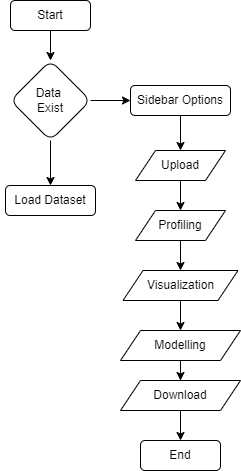

The diagram above was exported from draw.io. Its source (the exported page's mxGraphModel, read from the mxfile embedded in the PNG):
<mxGraphModel dx="880" dy="468" grid="1" gridSize="10" guides="1" tooltips="1" connect="1" arrows="1" fold="1" page="1" pageScale="1" pageWidth="827" pageHeight="1169" math="0" shadow="0">
  <root>
    <mxCell id="WIyWlLk6GJQsqaUBKTNV-0" />
    <mxCell id="WIyWlLk6GJQsqaUBKTNV-1" parent="WIyWlLk6GJQsqaUBKTNV-0" />
    <mxCell id="yQoQkHvhCEwMQ3ttY_kN-3" value="" style="edgeStyle=orthogonalEdgeStyle;rounded=0;orthogonalLoop=1;jettySize=auto;html=1;" parent="WIyWlLk6GJQsqaUBKTNV-1" source="yQoQkHvhCEwMQ3ttY_kN-1" target="yQoQkHvhCEwMQ3ttY_kN-2" edge="1">
      <mxGeometry relative="1" as="geometry" />
    </mxCell>
    <mxCell id="yQoQkHvhCEwMQ3ttY_kN-1" value="Start" style="rounded=1;whiteSpace=wrap;html=1;labelBackgroundColor=default;" parent="WIyWlLk6GJQsqaUBKTNV-1" vertex="1">
      <mxGeometry x="160" y="80" width="80" height="30" as="geometry" />
    </mxCell>
    <mxCell id="yQoQkHvhCEwMQ3ttY_kN-5" value="" style="edgeStyle=orthogonalEdgeStyle;rounded=0;orthogonalLoop=1;jettySize=auto;html=1;" parent="WIyWlLk6GJQsqaUBKTNV-1" source="yQoQkHvhCEwMQ3ttY_kN-2" target="yQoQkHvhCEwMQ3ttY_kN-4" edge="1">
      <mxGeometry relative="1" as="geometry" />
    </mxCell>
    <mxCell id="yQoQkHvhCEwMQ3ttY_kN-8" value="" style="edgeStyle=orthogonalEdgeStyle;rounded=0;orthogonalLoop=1;jettySize=auto;html=1;" parent="WIyWlLk6GJQsqaUBKTNV-1" source="yQoQkHvhCEwMQ3ttY_kN-2" target="yQoQkHvhCEwMQ3ttY_kN-7" edge="1">
      <mxGeometry relative="1" as="geometry" />
    </mxCell>
    <mxCell id="yQoQkHvhCEwMQ3ttY_kN-2" value="Data&amp;nbsp;&lt;div&gt;Exist&lt;/div&gt;" style="rhombus;whiteSpace=wrap;html=1;rounded=1;labelBackgroundColor=default;" parent="WIyWlLk6GJQsqaUBKTNV-1" vertex="1">
      <mxGeometry x="160" y="140" width="80" height="80" as="geometry" />
    </mxCell>
    <mxCell id="yQoQkHvhCEwMQ3ttY_kN-4" value="Load Dataset" style="whiteSpace=wrap;html=1;rounded=1;labelBackgroundColor=default;" parent="WIyWlLk6GJQsqaUBKTNV-1" vertex="1">
      <mxGeometry x="155" y="265" width="90" height="30" as="geometry" />
    </mxCell>
    <mxCell id="yQoQkHvhCEwMQ3ttY_kN-6" value="Yes" style="text;html=1;align=center;verticalAlign=middle;resizable=0;points=[];autosize=1;strokeColor=none;fillColor=none;fontColor=#FFFFFF;" parent="WIyWlLk6GJQsqaUBKTNV-1" vertex="1">
      <mxGeometry x="150" y="220" width="40" height="30" as="geometry" />
    </mxCell>
    <mxCell id="yQoQkHvhCEwMQ3ttY_kN-10" value="" style="edgeStyle=orthogonalEdgeStyle;rounded=0;orthogonalLoop=1;jettySize=auto;html=1;entryX=0.5;entryY=0;entryDx=0;entryDy=0;" parent="WIyWlLk6GJQsqaUBKTNV-1" source="yQoQkHvhCEwMQ3ttY_kN-7" target="yQoQkHvhCEwMQ3ttY_kN-11" edge="1">
      <mxGeometry relative="1" as="geometry">
        <mxPoint x="390" y="345" as="targetPoint" />
      </mxGeometry>
    </mxCell>
    <mxCell id="yQoQkHvhCEwMQ3ttY_kN-7" value="Sidebar Options" style="whiteSpace=wrap;html=1;rounded=1;labelBackgroundColor=default;" parent="WIyWlLk6GJQsqaUBKTNV-1" vertex="1">
      <mxGeometry x="280" y="165" width="100" height="30" as="geometry" />
    </mxCell>
    <mxCell id="yQoQkHvhCEwMQ3ttY_kN-15" value="" style="edgeStyle=orthogonalEdgeStyle;rounded=0;orthogonalLoop=1;jettySize=auto;html=1;" parent="WIyWlLk6GJQsqaUBKTNV-1" source="yQoQkHvhCEwMQ3ttY_kN-11" target="yQoQkHvhCEwMQ3ttY_kN-14" edge="1">
      <mxGeometry relative="1" as="geometry" />
    </mxCell>
    <mxCell id="yQoQkHvhCEwMQ3ttY_kN-11" value="Upload" style="shape=parallelogram;perimeter=parallelogramPerimeter;whiteSpace=wrap;html=1;fixedSize=1;" parent="WIyWlLk6GJQsqaUBKTNV-1" vertex="1">
      <mxGeometry x="285" y="230" width="90" height="30" as="geometry" />
    </mxCell>
    <mxCell id="yQoQkHvhCEwMQ3ttY_kN-12" value="No" style="text;html=1;align=center;verticalAlign=middle;resizable=0;points=[];autosize=1;strokeColor=none;fillColor=none;fontColor=#FFFFFF;" parent="WIyWlLk6GJQsqaUBKTNV-1" vertex="1">
      <mxGeometry x="230" y="150" width="40" height="30" as="geometry" />
    </mxCell>
    <mxCell id="yQoQkHvhCEwMQ3ttY_kN-17" value="" style="edgeStyle=orthogonalEdgeStyle;rounded=0;orthogonalLoop=1;jettySize=auto;html=1;" parent="WIyWlLk6GJQsqaUBKTNV-1" source="yQoQkHvhCEwMQ3ttY_kN-14" target="yQoQkHvhCEwMQ3ttY_kN-16" edge="1">
      <mxGeometry relative="1" as="geometry" />
    </mxCell>
    <mxCell id="yQoQkHvhCEwMQ3ttY_kN-14" value="Profiling" style="shape=parallelogram;perimeter=parallelogramPerimeter;whiteSpace=wrap;html=1;fixedSize=1;" parent="WIyWlLk6GJQsqaUBKTNV-1" vertex="1">
      <mxGeometry x="285" y="290" width="90" height="30" as="geometry" />
    </mxCell>
    <mxCell id="yQoQkHvhCEwMQ3ttY_kN-19" value="" style="edgeStyle=orthogonalEdgeStyle;rounded=0;orthogonalLoop=1;jettySize=auto;html=1;" parent="WIyWlLk6GJQsqaUBKTNV-1" source="yQoQkHvhCEwMQ3ttY_kN-16" target="yQoQkHvhCEwMQ3ttY_kN-18" edge="1">
      <mxGeometry relative="1" as="geometry" />
    </mxCell>
    <mxCell id="yQoQkHvhCEwMQ3ttY_kN-16" value="Visualization" style="shape=parallelogram;perimeter=parallelogramPerimeter;whiteSpace=wrap;html=1;fixedSize=1;" parent="WIyWlLk6GJQsqaUBKTNV-1" vertex="1">
      <mxGeometry x="272.5" y="350" width="115" height="30" as="geometry" />
    </mxCell>
    <mxCell id="yQoQkHvhCEwMQ3ttY_kN-21" value="" style="edgeStyle=orthogonalEdgeStyle;rounded=0;orthogonalLoop=1;jettySize=auto;html=1;" parent="WIyWlLk6GJQsqaUBKTNV-1" source="yQoQkHvhCEwMQ3ttY_kN-18" target="yQoQkHvhCEwMQ3ttY_kN-20" edge="1">
      <mxGeometry relative="1" as="geometry" />
    </mxCell>
    <mxCell id="yQoQkHvhCEwMQ3ttY_kN-18" value="Modelling" style="shape=parallelogram;perimeter=parallelogramPerimeter;whiteSpace=wrap;html=1;fixedSize=1;" parent="WIyWlLk6GJQsqaUBKTNV-1" vertex="1">
      <mxGeometry x="270" y="410" width="120" height="30" as="geometry" />
    </mxCell>
    <mxCell id="yQoQkHvhCEwMQ3ttY_kN-23" value="" style="edgeStyle=orthogonalEdgeStyle;rounded=0;orthogonalLoop=1;jettySize=auto;html=1;" parent="WIyWlLk6GJQsqaUBKTNV-1" source="yQoQkHvhCEwMQ3ttY_kN-20" target="yQoQkHvhCEwMQ3ttY_kN-22" edge="1">
      <mxGeometry relative="1" as="geometry" />
    </mxCell>
    <mxCell id="yQoQkHvhCEwMQ3ttY_kN-20" value="Download" style="shape=parallelogram;perimeter=parallelogramPerimeter;whiteSpace=wrap;html=1;fixedSize=1;" parent="WIyWlLk6GJQsqaUBKTNV-1" vertex="1">
      <mxGeometry x="270" y="460" width="120" height="30" as="geometry" />
    </mxCell>
    <mxCell id="yQoQkHvhCEwMQ3ttY_kN-22" value="End" style="rounded=1;whiteSpace=wrap;html=1;labelBackgroundColor=default;" parent="WIyWlLk6GJQsqaUBKTNV-1" vertex="1">
      <mxGeometry x="290" y="520" width="80" height="30" as="geometry" />
    </mxCell>
  </root>
</mxGraphModel>